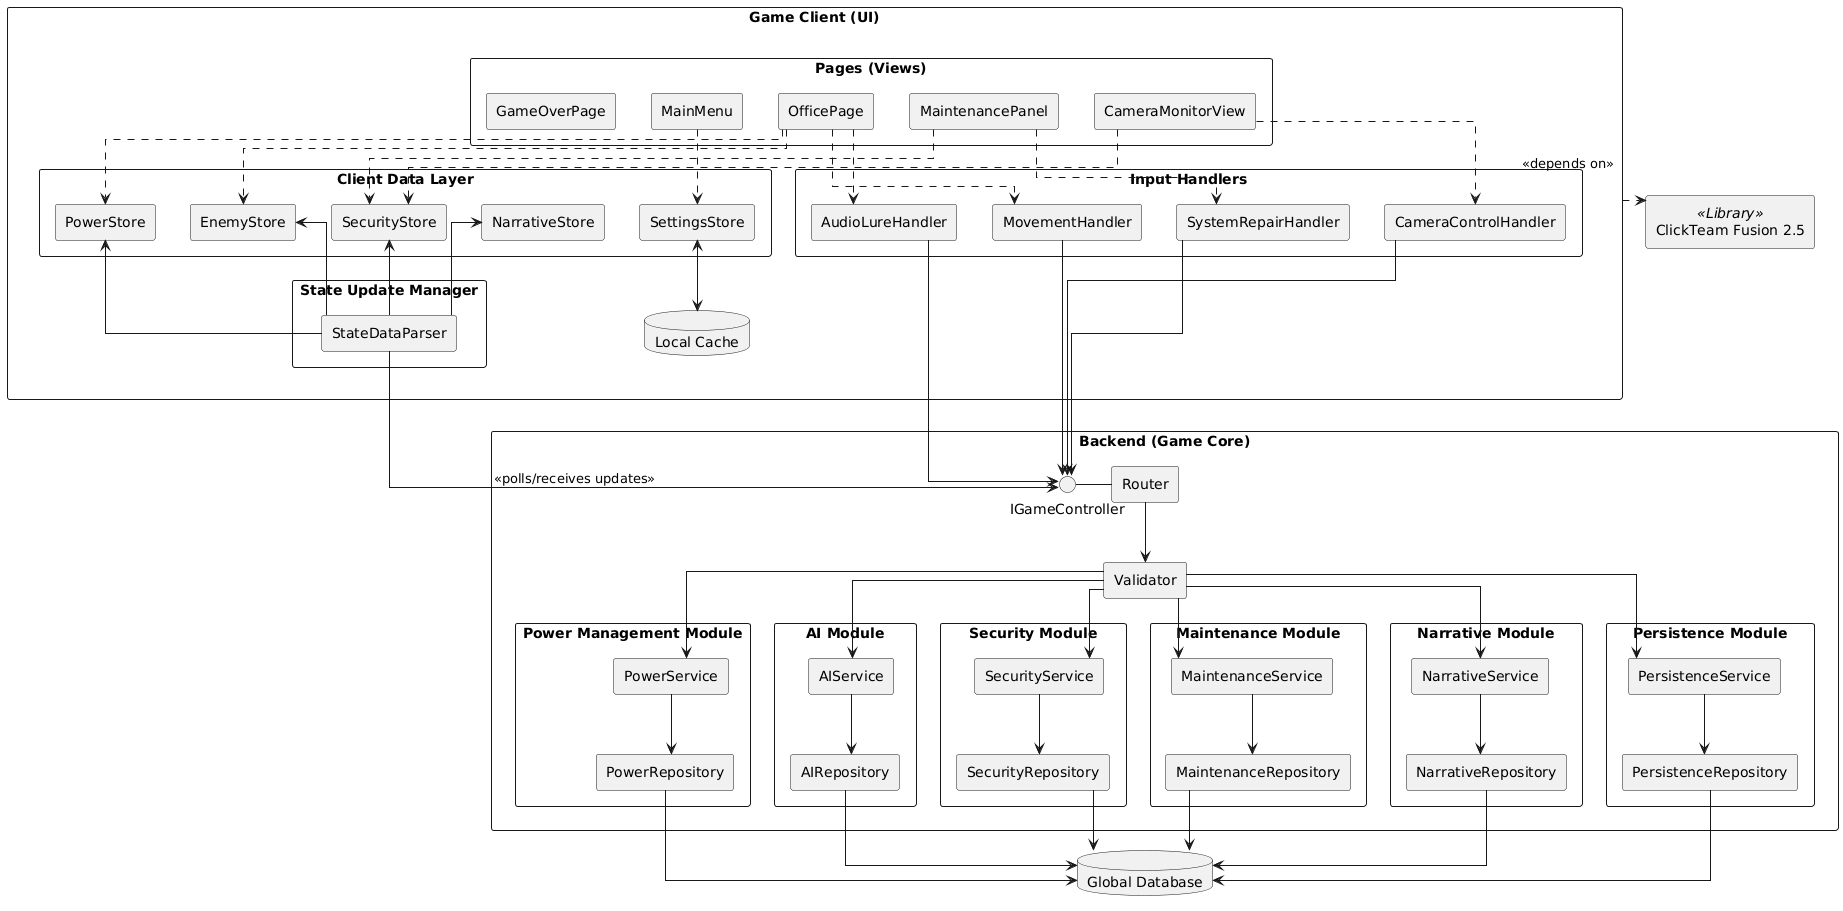

The diagram above was rendered by PlantUML. Its source (embedded in the PNG):
@startuml
skinparam componentStyle rectangle
skinparam packageStyle rectangle
skinparam linetype ortho

' --- ZOVNISHNI KOMPONENTY ---
component "ClickTeam Fusion 2.5" as ClickTeam <<Library>>
database "Global Database" as DB

' --- BACKEND ---
package "Backend (Game Core)" {
    interface "IGameController" as IGameAPI
    
    component "Router" as Router
    component "Validator" as Validator

    IGameAPI - Router
    Router --> Validator

    ' Modules Definition
    package "Power Management Module" {
        component "PowerService" as PwrSvc
        component "PowerRepository" as PwrRepo
        Validator --> PwrSvc
        PwrSvc --> PwrRepo
    }

    package "AI Module" {
        component "AIService" as AISvc
        component "AIRepository" as AIRepo
        Validator --> AISvc
        AISvc --> AIRepo
    }

    package "Security Module" {
        component "SecurityService" as SecSvc
        component "SecurityRepository" as SecRepo
        Validator --> SecSvc
        SecSvc --> SecRepo
    }

    package "Maintenance Module" {
        component "MaintenanceService" as MaintSvc
        component "MaintenanceRepository" as MaintRepo
        Validator --> MaintSvc
        MaintSvc --> MaintRepo
    }

    package "Narrative Module" {
        component "NarrativeService" as NarSvc
        component "NarrativeRepository" as NarRepo
        Validator --> NarSvc
        NarSvc --> NarRepo
    }

    package "Persistence Module" {
        component "PersistenceService" as SaveSvc
        component "PersistenceRepository" as SaveRepo
        Validator --> SaveSvc
        SaveSvc --> SaveRepo
    }
}

' Repository connections to Database
PwrRepo --> DB
AIRepo --> DB
SecRepo --> DB
MaintRepo --> DB
NarRepo --> DB
SaveRepo --> DB


' --- FRONTEND ---
package "Game Client (UI)" {
    
    package "Pages (Views)" {
        component "OfficePage"
        component "CameraMonitorView"
        component "MaintenancePanel"
        component "MainMenu"
        component "GameOverPage"
    }

    package "Input Handlers" {
        component "SystemRepairHandler" as H_Repair
        component "CameraControlHandler" as H_Cam
        component "MovementHandler" as H_Move
        component "AudioLureHandler" as H_Audio
    }

    package "Client Data Layer" {
        component "PowerStore"
        component "SecurityStore"
        component "EnemyStore"
        component "NarrativeStore"
        component "SettingsStore"
    }
    
    database "Local Cache" as LocalCache

    package "State Update Manager" {
        component "StateDataParser" as Parser
    }

    ' --- CONNECTIONS INSIDE FRONTEND ---
    
    ' 1. Pages use Handlers (Input Flow)
    OfficePage ..> H_Move
    OfficePage ..> H_Audio
    MaintenancePanel ..> H_Repair
    CameraMonitorView ..> H_Cam

    ' 2. Pages read Stores (Render Flow)
    OfficePage ..> PowerStore
    OfficePage ..> EnemyStore
    MaintenancePanel ..> SecurityStore
    CameraMonitorView ..> SecurityStore
    MainMenu ..> SettingsStore

    ' 3. Settings Store uses Local Cache
    SettingsStore <--> LocalCache

    ' 4. Parser updates Stores (Update Flow - Unidirectional)
    Parser -up-> PowerStore
    Parser -up-> SecurityStore
    Parser -up-> EnemyStore
    Parser -up-> NarrativeStore
}

' --- GLOBAL CONNECTIONS ---

' Frontend depends on Rendering Engine
"Game Client (UI)" ..> ClickTeam : <<depends on>>

' Handlers send actions to Backend
H_Repair --> IGameAPI
H_Cam --> IGameAPI
H_Move --> IGameAPI
H_Audio --> IGameAPI

' State Manager receives data from Backend
Parser --> IGameAPI : <<polls/receives updates>>
@enduml